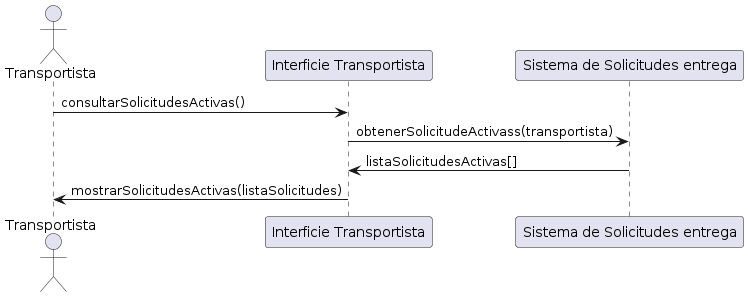

The diagram above was rendered by PlantUML. Its source (embedded in the PNG):
@startuml
actor Transportista
participant "Interficie Transportista" as IT
participant "Sistema de Solicitudes entrega" as SS

Transportista -> IT: consultarSolicitudesActivas()
IT -> SS: obtenerSolicitudeActivass(transportista)
SS -> IT: listaSolicitudesActivas[]
IT -> Transportista: mostrarSolicitudesActivas(listaSolicitudes)
@enduml